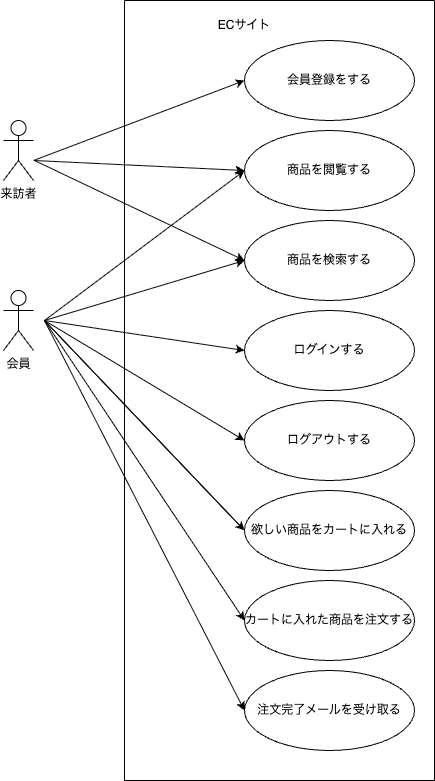

The diagram above was exported from draw.io. Its source (the exported page's mxGraphModel, read from the mxfile embedded in the PNG):
<mxGraphModel dx="496" dy="1110" grid="1" gridSize="10" guides="1" tooltips="1" connect="1" arrows="1" fold="1" page="1" pageScale="1" pageWidth="827" pageHeight="1169" math="0" shadow="0">
  <root>
    <mxCell id="0" />
    <mxCell id="1" parent="0" />
    <mxCell id="50" value="会員" style="shape=umlActor;verticalLabelPosition=bottom;verticalAlign=top;html=1;" vertex="1" parent="1">
      <mxGeometry x="79" y="570" width="30" height="60" as="geometry" />
    </mxCell>
    <mxCell id="51" value="来訪者" style="shape=umlActor;verticalLabelPosition=bottom;verticalAlign=top;html=1;" vertex="1" parent="1">
      <mxGeometry x="79" y="400" width="30" height="60" as="geometry" />
    </mxCell>
    <mxCell id="63" value="" style="swimlane;startSize=0;" vertex="1" parent="1">
      <mxGeometry x="200" y="280" width="310" height="780" as="geometry" />
    </mxCell>
    <mxCell id="64" value="ECサイト" style="text;html=1;align=center;verticalAlign=middle;whiteSpace=wrap;rounded=0;" vertex="1" parent="63">
      <mxGeometry x="90" y="10" width="60" height="30" as="geometry" />
    </mxCell>
    <mxCell id="65" value="会員登録をする" style="ellipse;whiteSpace=wrap;html=1;" vertex="1" parent="63">
      <mxGeometry x="120" y="40" width="170" height="80" as="geometry" />
    </mxCell>
    <mxCell id="67" value="商品を検索する" style="ellipse;whiteSpace=wrap;html=1;" vertex="1" parent="63">
      <mxGeometry x="120" y="220" width="170" height="80" as="geometry" />
    </mxCell>
    <mxCell id="66" value="商品を閲覧する" style="ellipse;whiteSpace=wrap;html=1;" vertex="1" parent="63">
      <mxGeometry x="120" y="130" width="170" height="80" as="geometry" />
    </mxCell>
    <mxCell id="69" value="ログインする" style="ellipse;whiteSpace=wrap;html=1;" vertex="1" parent="63">
      <mxGeometry x="120" y="310" width="170" height="80" as="geometry" />
    </mxCell>
    <mxCell id="70" value="ログアウトする" style="ellipse;whiteSpace=wrap;html=1;" vertex="1" parent="63">
      <mxGeometry x="120" y="400" width="170" height="80" as="geometry" />
    </mxCell>
    <mxCell id="71" value="欲しい商品をカートに入れる" style="ellipse;whiteSpace=wrap;html=1;" vertex="1" parent="63">
      <mxGeometry x="120" y="490" width="170" height="80" as="geometry" />
    </mxCell>
    <mxCell id="72" value="カートに入れた商品を注文する" style="ellipse;whiteSpace=wrap;html=1;" vertex="1" parent="63">
      <mxGeometry x="120" y="580" width="170" height="80" as="geometry" />
    </mxCell>
    <mxCell id="73" value="注文完了メールを受け取る" style="ellipse;whiteSpace=wrap;html=1;" vertex="1" parent="63">
      <mxGeometry x="120" y="670" width="170" height="80" as="geometry" />
    </mxCell>
    <mxCell id="74" value="" style="endArrow=classic;html=1;entryX=0;entryY=0.5;entryDx=0;entryDy=0;" edge="1" parent="1" target="65">
      <mxGeometry width="50" height="50" relative="1" as="geometry">
        <mxPoint x="109" y="440" as="sourcePoint" />
        <mxPoint x="159" y="390" as="targetPoint" />
      </mxGeometry>
    </mxCell>
    <mxCell id="75" value="" style="endArrow=classic;html=1;entryX=0;entryY=0.5;entryDx=0;entryDy=0;" edge="1" parent="1" target="66">
      <mxGeometry width="50" height="50" relative="1" as="geometry">
        <mxPoint x="110" y="440" as="sourcePoint" />
        <mxPoint x="160" y="390" as="targetPoint" />
      </mxGeometry>
    </mxCell>
    <mxCell id="76" value="" style="endArrow=classic;html=1;entryX=0;entryY=0.5;entryDx=0;entryDy=0;" edge="1" parent="1" target="67">
      <mxGeometry width="50" height="50" relative="1" as="geometry">
        <mxPoint x="110" y="440" as="sourcePoint" />
        <mxPoint x="160" y="390" as="targetPoint" />
      </mxGeometry>
    </mxCell>
    <mxCell id="77" value="" style="endArrow=classic;html=1;entryX=0;entryY=0.5;entryDx=0;entryDy=0;" edge="1" parent="1" target="66">
      <mxGeometry width="50" height="50" relative="1" as="geometry">
        <mxPoint x="120" y="600" as="sourcePoint" />
        <mxPoint x="180" y="540" as="targetPoint" />
      </mxGeometry>
    </mxCell>
    <mxCell id="78" value="" style="endArrow=classic;html=1;" edge="1" parent="1">
      <mxGeometry width="50" height="50" relative="1" as="geometry">
        <mxPoint x="120" y="600" as="sourcePoint" />
        <mxPoint x="320" y="540" as="targetPoint" />
      </mxGeometry>
    </mxCell>
    <mxCell id="79" value="" style="endArrow=classic;html=1;entryX=0;entryY=0.5;entryDx=0;entryDy=0;" edge="1" parent="1" target="69">
      <mxGeometry width="50" height="50" relative="1" as="geometry">
        <mxPoint x="120" y="600" as="sourcePoint" />
        <mxPoint x="170" y="550" as="targetPoint" />
      </mxGeometry>
    </mxCell>
    <mxCell id="80" value="" style="endArrow=classic;html=1;entryX=0;entryY=0.5;entryDx=0;entryDy=0;" edge="1" parent="1" target="70">
      <mxGeometry width="50" height="50" relative="1" as="geometry">
        <mxPoint x="120" y="600" as="sourcePoint" />
        <mxPoint x="170" y="550" as="targetPoint" />
      </mxGeometry>
    </mxCell>
    <mxCell id="81" value="" style="endArrow=classic;html=1;entryX=0;entryY=0.5;entryDx=0;entryDy=0;" edge="1" parent="1" target="71">
      <mxGeometry width="50" height="50" relative="1" as="geometry">
        <mxPoint x="120" y="600" as="sourcePoint" />
        <mxPoint x="170" y="550" as="targetPoint" />
      </mxGeometry>
    </mxCell>
    <mxCell id="82" value="" style="endArrow=classic;html=1;entryX=0;entryY=0.5;entryDx=0;entryDy=0;" edge="1" parent="1" target="71">
      <mxGeometry width="50" height="50" relative="1" as="geometry">
        <mxPoint x="120" y="600" as="sourcePoint" />
        <mxPoint x="159" y="733.8297872340427" as="targetPoint" />
      </mxGeometry>
    </mxCell>
    <mxCell id="83" value="" style="endArrow=classic;html=1;entryX=0;entryY=0.5;entryDx=0;entryDy=0;" edge="1" parent="1" target="72">
      <mxGeometry width="50" height="50" relative="1" as="geometry">
        <mxPoint x="120" y="600" as="sourcePoint" />
        <mxPoint x="170" y="550" as="targetPoint" />
      </mxGeometry>
    </mxCell>
    <mxCell id="84" value="" style="endArrow=classic;html=1;entryX=0;entryY=0.5;entryDx=0;entryDy=0;" edge="1" parent="1" target="73">
      <mxGeometry width="50" height="50" relative="1" as="geometry">
        <mxPoint x="120" y="600" as="sourcePoint" />
        <mxPoint x="170" y="550" as="targetPoint" />
      </mxGeometry>
    </mxCell>
  </root>
</mxGraphModel>